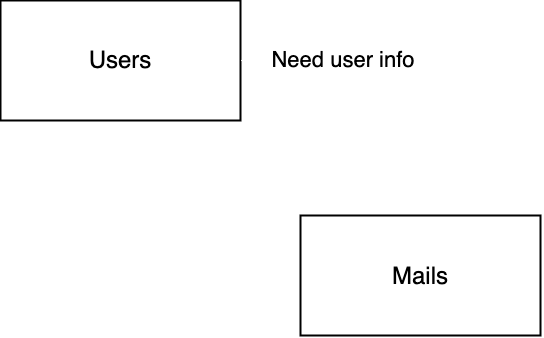

The diagram above was exported from draw.io. Its source (the exported page's mxGraphModel, read from the mxfile embedded in the PNG):
<mxGraphModel dx="509" dy="274" grid="1" gridSize="10" guides="1" tooltips="1" connect="1" arrows="1" fold="1" page="1" pageScale="1" pageWidth="850" pageHeight="1100" background="#3399FF" math="0" shadow="0">
  <root>
    <mxCell id="0" />
    <mxCell id="1" parent="0" />
    <mxCell id="oVV89PhU44tx1NDtrdVi-5" style="edgeStyle=orthogonalEdgeStyle;rounded=0;orthogonalLoop=1;jettySize=auto;html=1;entryX=0.5;entryY=0;entryDx=0;entryDy=0;entryPerimeter=0;strokeColor=#FFFFFF;" edge="1" parent="1" source="oVV89PhU44tx1NDtrdVi-1" target="oVV89PhU44tx1NDtrdVi-2">
      <mxGeometry relative="1" as="geometry" />
    </mxCell>
    <mxCell id="oVV89PhU44tx1NDtrdVi-1" value="Users" style="rounded=0;whiteSpace=wrap;html=1;" vertex="1" parent="1">
      <mxGeometry x="360" y="360" width="120" height="60" as="geometry" />
    </mxCell>
    <mxCell id="oVV89PhU44tx1NDtrdVi-9" style="edgeStyle=orthogonalEdgeStyle;rounded=0;orthogonalLoop=1;jettySize=auto;html=1;entryX=0;entryY=0.5;entryDx=0;entryDy=0;strokeColor=#FFFFFF;" edge="1" parent="1" source="oVV89PhU44tx1NDtrdVi-2" target="oVV89PhU44tx1NDtrdVi-8">
      <mxGeometry relative="1" as="geometry" />
    </mxCell>
    <mxCell id="oVV89PhU44tx1NDtrdVi-2" value="" style="sketch=0;aspect=fixed;pointerEvents=1;shadow=0;dashed=0;html=1;strokeColor=none;labelPosition=center;verticalLabelPosition=bottom;verticalAlign=top;align=center;fillColor=#FFFFFF;shape=mxgraph.azure.queue_generic" vertex="1" parent="1">
      <mxGeometry x="395" y="490" width="50" height="15" as="geometry" />
    </mxCell>
    <mxCell id="oVV89PhU44tx1NDtrdVi-12" style="edgeStyle=orthogonalEdgeStyle;rounded=0;orthogonalLoop=1;jettySize=auto;html=1;exitX=0.5;exitY=0;exitDx=0;exitDy=0;entryX=1;entryY=0.5;entryDx=0;entryDy=0;strokeColor=#FFFFFF;" edge="1" parent="1" source="oVV89PhU44tx1NDtrdVi-8" target="oVV89PhU44tx1NDtrdVi-1">
      <mxGeometry relative="1" as="geometry" />
    </mxCell>
    <mxCell id="oVV89PhU44tx1NDtrdVi-13" value="Need user info" style="edgeLabel;html=1;align=center;verticalAlign=middle;resizable=0;points=[];" vertex="1" connectable="0" parent="oVV89PhU44tx1NDtrdVi-12">
      <mxGeometry x="0.3953" relative="1" as="geometry">
        <mxPoint as="offset" />
      </mxGeometry>
    </mxCell>
    <mxCell id="oVV89PhU44tx1NDtrdVi-8" value="Mails" style="rounded=0;whiteSpace=wrap;html=1;" vertex="1" parent="1">
      <mxGeometry x="510" y="467.5" width="120" height="60" as="geometry" />
    </mxCell>
    <mxCell id="oVV89PhU44tx1NDtrdVi-10" value="&lt;font color=&quot;#ffffff&quot;&gt;{id: 1}&lt;/font&gt;" style="text;html=1;strokeColor=#FFFFFF;fillColor=none;align=center;verticalAlign=middle;whiteSpace=wrap;rounded=0;" vertex="1" parent="1">
      <mxGeometry x="440" y="467.5" width="60" height="30" as="geometry" />
    </mxCell>
  </root>
</mxGraphModel>